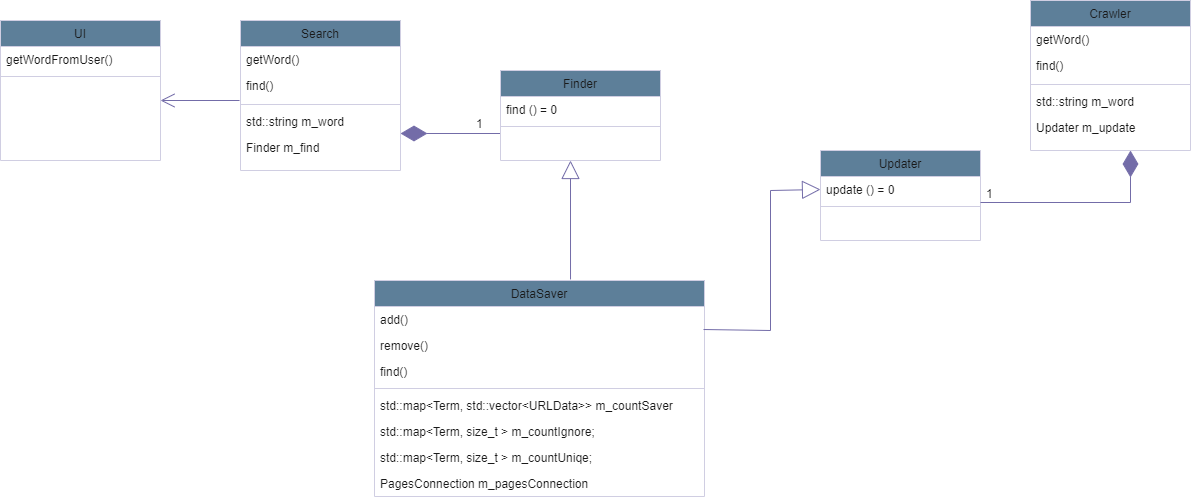

The diagram above was exported from draw.io. Its source (the exported page's mxGraphModel, read from the mxfile embedded in the PNG):
<mxGraphModel dx="1434" dy="756" grid="1" gridSize="10" guides="1" tooltips="1" connect="1" arrows="1" fold="1" page="1" pageScale="1" pageWidth="827" pageHeight="1169" background="#ffffff" math="0" shadow="0">
  <root>
    <mxCell id="WIyWlLk6GJQsqaUBKTNV-0" />
    <mxCell id="WIyWlLk6GJQsqaUBKTNV-1" parent="WIyWlLk6GJQsqaUBKTNV-0" />
    <mxCell id="nvsbOr03XcT7RtRutuK--0" value="DataSaver" style="swimlane;fontStyle=0;align=center;verticalAlign=top;childLayout=stackLayout;horizontal=1;startSize=26;horizontalStack=0;resizeParent=1;resizeLast=0;collapsible=1;marginBottom=0;rounded=0;shadow=0;strokeWidth=1;labelBackgroundColor=none;fillColor=#5D7F99;strokeColor=#D0CEE2;fontColor=#1A1A1A;" vertex="1" parent="WIyWlLk6GJQsqaUBKTNV-1">
      <mxGeometry x="414" y="320" width="330" height="216" as="geometry">
        <mxRectangle x="550" y="140" width="160" height="26" as="alternateBounds" />
      </mxGeometry>
    </mxCell>
    <mxCell id="nvsbOr03XcT7RtRutuK--1" value="add()" style="text;align=left;verticalAlign=top;spacingLeft=4;spacingRight=4;overflow=hidden;rotatable=0;points=[[0,0.5],[1,0.5]];portConstraint=eastwest;rounded=0;shadow=0;html=0;labelBackgroundColor=none;fontColor=#1A1A1A;" vertex="1" parent="nvsbOr03XcT7RtRutuK--0">
      <mxGeometry y="26" width="330" height="26" as="geometry" />
    </mxCell>
    <mxCell id="nvsbOr03XcT7RtRutuK--2" value="remove()" style="text;align=left;verticalAlign=top;spacingLeft=4;spacingRight=4;overflow=hidden;rotatable=0;points=[[0,0.5],[1,0.5]];portConstraint=eastwest;rounded=0;shadow=0;html=0;labelBackgroundColor=none;fontColor=#1A1A1A;" vertex="1" parent="nvsbOr03XcT7RtRutuK--0">
      <mxGeometry y="52" width="330" height="26" as="geometry" />
    </mxCell>
    <mxCell id="nvsbOr03XcT7RtRutuK--38" value="find()" style="text;align=left;verticalAlign=top;spacingLeft=4;spacingRight=4;overflow=hidden;rotatable=0;points=[[0,0.5],[1,0.5]];portConstraint=eastwest;rounded=0;shadow=0;html=0;labelBackgroundColor=none;fontColor=#1A1A1A;" vertex="1" parent="nvsbOr03XcT7RtRutuK--0">
      <mxGeometry y="78" width="330" height="26" as="geometry" />
    </mxCell>
    <mxCell id="nvsbOr03XcT7RtRutuK--3" value="" style="line;html=1;strokeWidth=1;align=left;verticalAlign=middle;spacingTop=-1;spacingLeft=3;spacingRight=3;rotatable=0;labelPosition=right;points=[];portConstraint=eastwest;labelBackgroundColor=none;fillColor=#5D7F99;strokeColor=#D0CEE2;fontColor=#1A1A1A;" vertex="1" parent="nvsbOr03XcT7RtRutuK--0">
      <mxGeometry y="104" width="330" height="8" as="geometry" />
    </mxCell>
    <mxCell id="nvsbOr03XcT7RtRutuK--4" value="std::map&lt;Term, std::vector&lt;URLData&gt;&gt; m_countSaver" style="text;align=left;verticalAlign=top;spacingLeft=4;spacingRight=4;overflow=hidden;rotatable=0;points=[[0,0.5],[1,0.5]];portConstraint=eastwest;labelBackgroundColor=none;fontColor=#1A1A1A;" vertex="1" parent="nvsbOr03XcT7RtRutuK--0">
      <mxGeometry y="112" width="330" height="26" as="geometry" />
    </mxCell>
    <mxCell id="nvsbOr03XcT7RtRutuK--5" value="std::map&lt;Term, size_t &gt; m_countIgnore;" style="text;align=left;verticalAlign=top;spacingLeft=4;spacingRight=4;overflow=hidden;rotatable=0;points=[[0,0.5],[1,0.5]];portConstraint=eastwest;labelBackgroundColor=none;fontColor=#1A1A1A;" vertex="1" parent="nvsbOr03XcT7RtRutuK--0">
      <mxGeometry y="138" width="330" height="26" as="geometry" />
    </mxCell>
    <mxCell id="nvsbOr03XcT7RtRutuK--6" value="std::map&lt;Term, size_t &gt; m_countUniqe;" style="text;align=left;verticalAlign=top;spacingLeft=4;spacingRight=4;overflow=hidden;rotatable=0;points=[[0,0.5],[1,0.5]];portConstraint=eastwest;labelBackgroundColor=none;fontColor=#1A1A1A;" vertex="1" parent="nvsbOr03XcT7RtRutuK--0">
      <mxGeometry y="164" width="330" height="26" as="geometry" />
    </mxCell>
    <mxCell id="nvsbOr03XcT7RtRutuK--7" value="PagesConnection m_pagesConnection" style="text;align=left;verticalAlign=top;spacingLeft=4;spacingRight=4;overflow=hidden;rotatable=0;points=[[0,0.5],[1,0.5]];portConstraint=eastwest;labelBackgroundColor=none;fontColor=#1A1A1A;" vertex="1" parent="nvsbOr03XcT7RtRutuK--0">
      <mxGeometry y="190" width="330" height="26" as="geometry" />
    </mxCell>
    <mxCell id="nvsbOr03XcT7RtRutuK--8" value="UI" style="swimlane;fontStyle=0;align=center;verticalAlign=top;childLayout=stackLayout;horizontal=1;startSize=26;horizontalStack=0;resizeParent=1;resizeLast=0;collapsible=1;marginBottom=0;rounded=0;shadow=0;strokeWidth=1;labelBackgroundColor=none;fillColor=#5D7F99;strokeColor=#D0CEE2;fontColor=#1A1A1A;" vertex="1" parent="WIyWlLk6GJQsqaUBKTNV-1">
      <mxGeometry x="40" y="60" width="160" height="140" as="geometry">
        <mxRectangle x="550" y="140" width="160" height="26" as="alternateBounds" />
      </mxGeometry>
    </mxCell>
    <mxCell id="nvsbOr03XcT7RtRutuK--37" value="getWordFromUser()" style="text;align=left;verticalAlign=top;spacingLeft=4;spacingRight=4;overflow=hidden;rotatable=0;points=[[0,0.5],[1,0.5]];portConstraint=eastwest;labelBackgroundColor=none;fontColor=#1A1A1A;" vertex="1" parent="nvsbOr03XcT7RtRutuK--8">
      <mxGeometry y="26" width="160" height="26" as="geometry" />
    </mxCell>
    <mxCell id="nvsbOr03XcT7RtRutuK--14" value="" style="line;html=1;strokeWidth=1;align=left;verticalAlign=middle;spacingTop=-1;spacingLeft=3;spacingRight=3;rotatable=0;labelPosition=right;points=[];portConstraint=eastwest;labelBackgroundColor=none;fillColor=#5D7F99;strokeColor=#D0CEE2;fontColor=#1A1A1A;" vertex="1" parent="nvsbOr03XcT7RtRutuK--8">
      <mxGeometry y="52" width="160" height="8" as="geometry" />
    </mxCell>
    <mxCell id="nvsbOr03XcT7RtRutuK--39" value="" style="endArrow=open;endFill=1;endSize=12;html=1;rounded=0;exitX=-0.006;exitY=1;exitDx=0;exitDy=0;exitPerimeter=0;labelBackgroundColor=none;strokeColor=#736CA8;fontColor=default;" edge="1" parent="nvsbOr03XcT7RtRutuK--8" source="nvsbOr03XcT7RtRutuK--36">
      <mxGeometry width="160" relative="1" as="geometry">
        <mxPoint x="10" y="80" as="sourcePoint" />
        <mxPoint x="160" y="80" as="targetPoint" />
      </mxGeometry>
    </mxCell>
    <mxCell id="nvsbOr03XcT7RtRutuK--17" value="Search" style="swimlane;fontStyle=0;align=center;verticalAlign=top;childLayout=stackLayout;horizontal=1;startSize=26;horizontalStack=0;resizeParent=1;resizeLast=0;collapsible=1;marginBottom=0;rounded=0;shadow=0;strokeWidth=1;labelBackgroundColor=none;fillColor=#5D7F99;strokeColor=#D0CEE2;fontColor=#1A1A1A;" vertex="1" parent="WIyWlLk6GJQsqaUBKTNV-1">
      <mxGeometry x="280" y="60" width="160" height="150" as="geometry">
        <mxRectangle x="550" y="140" width="160" height="26" as="alternateBounds" />
      </mxGeometry>
    </mxCell>
    <mxCell id="nvsbOr03XcT7RtRutuK--24" value="getWord()" style="text;align=left;verticalAlign=top;spacingLeft=4;spacingRight=4;overflow=hidden;rotatable=0;points=[[0,0.5],[1,0.5]];portConstraint=eastwest;labelBackgroundColor=none;fontColor=#1A1A1A;" vertex="1" parent="nvsbOr03XcT7RtRutuK--17">
      <mxGeometry y="26" width="160" height="26" as="geometry" />
    </mxCell>
    <mxCell id="nvsbOr03XcT7RtRutuK--36" value="find()" style="text;align=left;verticalAlign=top;spacingLeft=4;spacingRight=4;overflow=hidden;rotatable=0;points=[[0,0.5],[1,0.5]];portConstraint=eastwest;labelBackgroundColor=none;fontColor=#1A1A1A;" vertex="1" parent="nvsbOr03XcT7RtRutuK--17">
      <mxGeometry y="52" width="160" height="28" as="geometry" />
    </mxCell>
    <mxCell id="nvsbOr03XcT7RtRutuK--23" value="" style="line;html=1;strokeWidth=1;align=left;verticalAlign=middle;spacingTop=-1;spacingLeft=3;spacingRight=3;rotatable=0;labelPosition=right;points=[];portConstraint=eastwest;labelBackgroundColor=none;fillColor=#5D7F99;strokeColor=#D0CEE2;fontColor=#1A1A1A;" vertex="1" parent="nvsbOr03XcT7RtRutuK--17">
      <mxGeometry y="80" width="160" height="8" as="geometry" />
    </mxCell>
    <mxCell id="nvsbOr03XcT7RtRutuK--25" value="std::string m_word" style="text;align=left;verticalAlign=top;spacingLeft=4;spacingRight=4;overflow=hidden;rotatable=0;points=[[0,0.5],[1,0.5]];portConstraint=eastwest;labelBackgroundColor=none;fontColor=#1A1A1A;" vertex="1" parent="nvsbOr03XcT7RtRutuK--17">
      <mxGeometry y="88" width="160" height="26" as="geometry" />
    </mxCell>
    <mxCell id="nvsbOr03XcT7RtRutuK--57" value="" style="endArrow=diamondThin;endFill=1;endSize=24;html=1;rounded=0;strokeColor=#736CA8;fontColor=#1A1A1A;" edge="1" parent="nvsbOr03XcT7RtRutuK--17">
      <mxGeometry width="160" relative="1" as="geometry">
        <mxPoint x="260" y="113" as="sourcePoint" />
        <mxPoint x="160" y="113" as="targetPoint" />
      </mxGeometry>
    </mxCell>
    <mxCell id="nvsbOr03XcT7RtRutuK--52" value="Finder m_find" style="text;align=left;verticalAlign=top;spacingLeft=4;spacingRight=4;overflow=hidden;rotatable=0;points=[[0,0.5],[1,0.5]];portConstraint=eastwest;labelBackgroundColor=none;fontColor=#1A1A1A;" vertex="1" parent="nvsbOr03XcT7RtRutuK--17">
      <mxGeometry y="114" width="160" height="26" as="geometry" />
    </mxCell>
    <mxCell id="nvsbOr03XcT7RtRutuK--26" value="Finder" style="swimlane;fontStyle=0;align=center;verticalAlign=top;childLayout=stackLayout;horizontal=1;startSize=26;horizontalStack=0;resizeParent=1;resizeLast=0;collapsible=1;marginBottom=0;rounded=0;shadow=0;strokeWidth=1;labelBackgroundColor=none;fillColor=#5D7F99;strokeColor=#D0CEE2;fontColor=#1A1A1A;" vertex="1" parent="WIyWlLk6GJQsqaUBKTNV-1">
      <mxGeometry x="540" y="110" width="160" height="90" as="geometry">
        <mxRectangle x="550" y="140" width="160" height="26" as="alternateBounds" />
      </mxGeometry>
    </mxCell>
    <mxCell id="nvsbOr03XcT7RtRutuK--33" value="find () = 0" style="text;align=left;verticalAlign=top;spacingLeft=4;spacingRight=4;overflow=hidden;rotatable=0;points=[[0,0.5],[1,0.5]];portConstraint=eastwest;labelBackgroundColor=none;fontColor=#1A1A1A;" vertex="1" parent="nvsbOr03XcT7RtRutuK--26">
      <mxGeometry y="26" width="160" height="26" as="geometry" />
    </mxCell>
    <mxCell id="nvsbOr03XcT7RtRutuK--32" value="" style="line;html=1;strokeWidth=1;align=left;verticalAlign=middle;spacingTop=-1;spacingLeft=3;spacingRight=3;rotatable=0;labelPosition=right;points=[];portConstraint=eastwest;labelBackgroundColor=none;fillColor=#5D7F99;strokeColor=#D0CEE2;fontColor=#1A1A1A;" vertex="1" parent="nvsbOr03XcT7RtRutuK--26">
      <mxGeometry y="52" width="160" height="8" as="geometry" />
    </mxCell>
    <mxCell id="nvsbOr03XcT7RtRutuK--42" value="" style="endArrow=block;endSize=16;endFill=0;html=1;rounded=0;exitX=0.594;exitY=-0.005;exitDx=0;exitDy=0;exitPerimeter=0;labelBackgroundColor=none;strokeColor=#736CA8;fontColor=default;" edge="1" parent="WIyWlLk6GJQsqaUBKTNV-1" source="nvsbOr03XcT7RtRutuK--0">
      <mxGeometry width="160" relative="1" as="geometry">
        <mxPoint x="450" y="150" as="sourcePoint" />
        <mxPoint x="610" y="200" as="targetPoint" />
        <mxPoint as="offset" />
      </mxGeometry>
    </mxCell>
    <mxCell id="nvsbOr03XcT7RtRutuK--43" value="Updater" style="swimlane;fontStyle=0;align=center;verticalAlign=top;childLayout=stackLayout;horizontal=1;startSize=26;horizontalStack=0;resizeParent=1;resizeLast=0;collapsible=1;marginBottom=0;rounded=0;shadow=0;strokeWidth=1;labelBackgroundColor=none;fillColor=#5D7F99;strokeColor=#D0CEE2;fontColor=#1A1A1A;" vertex="1" parent="WIyWlLk6GJQsqaUBKTNV-1">
      <mxGeometry x="860" y="190" width="160" height="90" as="geometry">
        <mxRectangle x="550" y="140" width="160" height="26" as="alternateBounds" />
      </mxGeometry>
    </mxCell>
    <mxCell id="nvsbOr03XcT7RtRutuK--44" value="update () = 0" style="text;align=left;verticalAlign=top;spacingLeft=4;spacingRight=4;overflow=hidden;rotatable=0;points=[[0,0.5],[1,0.5]];portConstraint=eastwest;labelBackgroundColor=none;fontColor=#1A1A1A;" vertex="1" parent="nvsbOr03XcT7RtRutuK--43">
      <mxGeometry y="26" width="160" height="26" as="geometry" />
    </mxCell>
    <mxCell id="nvsbOr03XcT7RtRutuK--45" value="" style="line;html=1;strokeWidth=1;align=left;verticalAlign=middle;spacingTop=-1;spacingLeft=3;spacingRight=3;rotatable=0;labelPosition=right;points=[];portConstraint=eastwest;labelBackgroundColor=none;fillColor=#5D7F99;strokeColor=#D0CEE2;fontColor=#1A1A1A;" vertex="1" parent="nvsbOr03XcT7RtRutuK--43">
      <mxGeometry y="52" width="160" height="8" as="geometry" />
    </mxCell>
    <mxCell id="nvsbOr03XcT7RtRutuK--46" value="" style="endArrow=block;endSize=16;endFill=0;html=1;rounded=0;labelBackgroundColor=none;strokeColor=#736CA8;fontColor=default;entryX=0;entryY=0.5;entryDx=0;entryDy=0;exitX=0.997;exitY=0.885;exitDx=0;exitDy=0;exitPerimeter=0;" edge="1" parent="WIyWlLk6GJQsqaUBKTNV-1" source="nvsbOr03XcT7RtRutuK--1" target="nvsbOr03XcT7RtRutuK--44">
      <mxGeometry width="160" relative="1" as="geometry">
        <mxPoint x="559" y="540" as="sourcePoint" />
        <mxPoint x="620" y="210" as="targetPoint" />
        <mxPoint as="offset" />
        <Array as="points">
          <mxPoint x="810" y="370" />
          <mxPoint x="810" y="230" />
        </Array>
      </mxGeometry>
    </mxCell>
    <mxCell id="nvsbOr03XcT7RtRutuK--47" value="Crawler" style="swimlane;fontStyle=0;align=center;verticalAlign=top;childLayout=stackLayout;horizontal=1;startSize=26;horizontalStack=0;resizeParent=1;resizeLast=0;collapsible=1;marginBottom=0;rounded=0;shadow=0;strokeWidth=1;labelBackgroundColor=none;fillColor=#5D7F99;strokeColor=#D0CEE2;fontColor=#1A1A1A;" vertex="1" parent="WIyWlLk6GJQsqaUBKTNV-1">
      <mxGeometry x="1070" y="40" width="160" height="150" as="geometry">
        <mxRectangle x="550" y="140" width="160" height="26" as="alternateBounds" />
      </mxGeometry>
    </mxCell>
    <mxCell id="nvsbOr03XcT7RtRutuK--48" value="getWord()" style="text;align=left;verticalAlign=top;spacingLeft=4;spacingRight=4;overflow=hidden;rotatable=0;points=[[0,0.5],[1,0.5]];portConstraint=eastwest;labelBackgroundColor=none;fontColor=#1A1A1A;" vertex="1" parent="nvsbOr03XcT7RtRutuK--47">
      <mxGeometry y="26" width="160" height="26" as="geometry" />
    </mxCell>
    <mxCell id="nvsbOr03XcT7RtRutuK--49" value="find()" style="text;align=left;verticalAlign=top;spacingLeft=4;spacingRight=4;overflow=hidden;rotatable=0;points=[[0,0.5],[1,0.5]];portConstraint=eastwest;labelBackgroundColor=none;fontColor=#1A1A1A;" vertex="1" parent="nvsbOr03XcT7RtRutuK--47">
      <mxGeometry y="52" width="160" height="28" as="geometry" />
    </mxCell>
    <mxCell id="nvsbOr03XcT7RtRutuK--50" value="" style="line;html=1;strokeWidth=1;align=left;verticalAlign=middle;spacingTop=-1;spacingLeft=3;spacingRight=3;rotatable=0;labelPosition=right;points=[];portConstraint=eastwest;labelBackgroundColor=none;fillColor=#5D7F99;strokeColor=#D0CEE2;fontColor=#1A1A1A;" vertex="1" parent="nvsbOr03XcT7RtRutuK--47">
      <mxGeometry y="80" width="160" height="8" as="geometry" />
    </mxCell>
    <mxCell id="nvsbOr03XcT7RtRutuK--51" value="std::string m_word" style="text;align=left;verticalAlign=top;spacingLeft=4;spacingRight=4;overflow=hidden;rotatable=0;points=[[0,0.5],[1,0.5]];portConstraint=eastwest;labelBackgroundColor=none;fontColor=#1A1A1A;" vertex="1" parent="nvsbOr03XcT7RtRutuK--47">
      <mxGeometry y="88" width="160" height="26" as="geometry" />
    </mxCell>
    <mxCell id="nvsbOr03XcT7RtRutuK--53" value="Updater m_update" style="text;align=left;verticalAlign=top;spacingLeft=4;spacingRight=4;overflow=hidden;rotatable=0;points=[[0,0.5],[1,0.5]];portConstraint=eastwest;labelBackgroundColor=none;fontColor=#1A1A1A;" vertex="1" parent="nvsbOr03XcT7RtRutuK--47">
      <mxGeometry y="114" width="160" height="26" as="geometry" />
    </mxCell>
    <mxCell id="nvsbOr03XcT7RtRutuK--54" value="" style="endArrow=diamondThin;endFill=1;endSize=24;html=1;rounded=0;strokeColor=#736CA8;fontColor=#1A1A1A;" edge="1" parent="nvsbOr03XcT7RtRutuK--47">
      <mxGeometry width="160" relative="1" as="geometry">
        <mxPoint x="-50" y="202" as="sourcePoint" />
        <mxPoint x="100" y="150" as="targetPoint" />
        <Array as="points">
          <mxPoint x="100" y="202" />
        </Array>
      </mxGeometry>
    </mxCell>
    <mxCell id="nvsbOr03XcT7RtRutuK--58" value="1" style="text;align=left;verticalAlign=top;spacingLeft=4;spacingRight=4;overflow=hidden;rotatable=0;points=[[0,0.5],[1,0.5]];portConstraint=eastwest;labelBackgroundColor=none;fontColor=#1A1A1A;" vertex="1" parent="WIyWlLk6GJQsqaUBKTNV-1">
      <mxGeometry x="1020" y="220" width="30" height="26" as="geometry" />
    </mxCell>
    <mxCell id="nvsbOr03XcT7RtRutuK--59" value="1" style="text;align=left;verticalAlign=top;spacingLeft=4;spacingRight=4;overflow=hidden;rotatable=0;points=[[0,0.5],[1,0.5]];portConstraint=eastwest;labelBackgroundColor=none;fontColor=#1A1A1A;" vertex="1" parent="WIyWlLk6GJQsqaUBKTNV-1">
      <mxGeometry x="510" y="150" width="30" height="26" as="geometry" />
    </mxCell>
  </root>
</mxGraphModel>